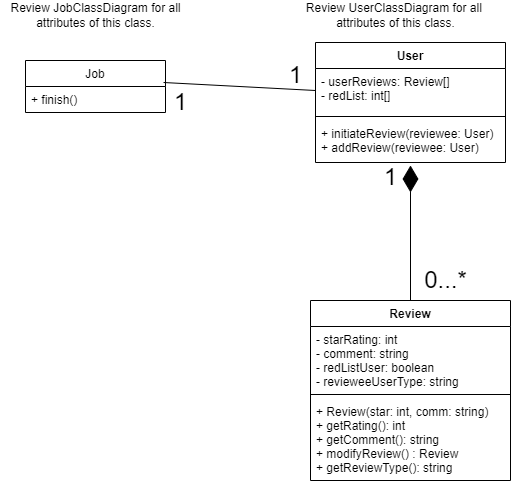

The diagram above was exported from draw.io. Its source (the exported page's mxGraphModel, read from the mxfile embedded in the PNG):
<mxGraphModel dx="873" dy="738" grid="1" gridSize="10" guides="1" tooltips="1" connect="1" arrows="1" fold="1" page="1" pageScale="1" pageWidth="850" pageHeight="1100" math="0" shadow="0">
  <root>
    <mxCell id="0" />
    <mxCell id="1" parent="0" />
    <mxCell id="t2Lw7c6TQ6OZuzO3WsGb-5" value="Review" style="swimlane;fontStyle=1;align=center;verticalAlign=top;childLayout=stackLayout;horizontal=1;startSize=26;horizontalStack=0;resizeParent=1;resizeParentMax=0;resizeLast=0;collapsible=1;marginBottom=0;" vertex="1" parent="1">
      <mxGeometry x="465" y="350" width="200" height="180" as="geometry">
        <mxRectangle x="470" y="350" width="70" height="26" as="alternateBounds" />
      </mxGeometry>
    </mxCell>
    <mxCell id="t2Lw7c6TQ6OZuzO3WsGb-6" value="- starRating: int&#10;- comment: string&#10;- redListUser: boolean&#10;- revieweeUserType: string" style="text;strokeColor=none;fillColor=none;align=left;verticalAlign=top;spacingLeft=4;spacingRight=4;overflow=hidden;rotatable=0;points=[[0,0.5],[1,0.5]];portConstraint=eastwest;" vertex="1" parent="t2Lw7c6TQ6OZuzO3WsGb-5">
      <mxGeometry y="26" width="200" height="64" as="geometry" />
    </mxCell>
    <mxCell id="t2Lw7c6TQ6OZuzO3WsGb-7" value="" style="line;strokeWidth=1;fillColor=none;align=left;verticalAlign=middle;spacingTop=-1;spacingLeft=3;spacingRight=3;rotatable=0;labelPosition=right;points=[];portConstraint=eastwest;" vertex="1" parent="t2Lw7c6TQ6OZuzO3WsGb-5">
      <mxGeometry y="90" width="200" height="8" as="geometry" />
    </mxCell>
    <mxCell id="t2Lw7c6TQ6OZuzO3WsGb-8" value="+ Review(star: int, comm: string)&#10;+ getRating(): int&#10;+ getComment(): string&#10;+ modifyReview() : Review&#10;+ getReviewType(): string" style="text;strokeColor=none;fillColor=none;align=left;verticalAlign=top;spacingLeft=4;spacingRight=4;overflow=hidden;rotatable=0;points=[[0,0.5],[1,0.5]];portConstraint=eastwest;" vertex="1" parent="t2Lw7c6TQ6OZuzO3WsGb-5">
      <mxGeometry y="98" width="200" height="82" as="geometry" />
    </mxCell>
    <mxCell id="t2Lw7c6TQ6OZuzO3WsGb-17" value="Job" style="swimlane;fontStyle=0;childLayout=stackLayout;horizontal=1;startSize=26;fillColor=none;horizontalStack=0;resizeParent=1;resizeParentMax=0;resizeLast=0;collapsible=1;marginBottom=0;" vertex="1" parent="1">
      <mxGeometry x="180" y="110" width="140" height="52" as="geometry" />
    </mxCell>
    <mxCell id="t2Lw7c6TQ6OZuzO3WsGb-18" value="+ finish()" style="text;strokeColor=none;fillColor=none;align=left;verticalAlign=top;spacingLeft=4;spacingRight=4;overflow=hidden;rotatable=0;points=[[0,0.5],[1,0.5]];portConstraint=eastwest;" vertex="1" parent="t2Lw7c6TQ6OZuzO3WsGb-17">
      <mxGeometry y="26" width="140" height="26" as="geometry" />
    </mxCell>
    <mxCell id="t2Lw7c6TQ6OZuzO3WsGb-21" value="Review JobClassDiagram for all&lt;br&gt;attributes of this class." style="text;html=1;align=center;verticalAlign=middle;resizable=0;points=[];autosize=1;strokeColor=none;fillColor=none;" vertex="1" parent="1">
      <mxGeometry x="155" y="50" width="190" height="30" as="geometry" />
    </mxCell>
    <mxCell id="t2Lw7c6TQ6OZuzO3WsGb-23" value="User" style="swimlane;fontStyle=1;align=center;verticalAlign=top;childLayout=stackLayout;horizontal=1;startSize=26;horizontalStack=0;resizeParent=1;resizeParentMax=0;resizeLast=0;collapsible=1;marginBottom=0;" vertex="1" parent="1">
      <mxGeometry x="470" y="92" width="190" height="120" as="geometry" />
    </mxCell>
    <mxCell id="t2Lw7c6TQ6OZuzO3WsGb-24" value="- userReviews: Review[]&#10;- redList: int[]" style="text;strokeColor=none;fillColor=none;align=left;verticalAlign=top;spacingLeft=4;spacingRight=4;overflow=hidden;rotatable=0;points=[[0,0.5],[1,0.5]];portConstraint=eastwest;" vertex="1" parent="t2Lw7c6TQ6OZuzO3WsGb-23">
      <mxGeometry y="26" width="190" height="44" as="geometry" />
    </mxCell>
    <mxCell id="t2Lw7c6TQ6OZuzO3WsGb-25" value="" style="line;strokeWidth=1;fillColor=none;align=left;verticalAlign=middle;spacingTop=-1;spacingLeft=3;spacingRight=3;rotatable=0;labelPosition=right;points=[];portConstraint=eastwest;" vertex="1" parent="t2Lw7c6TQ6OZuzO3WsGb-23">
      <mxGeometry y="70" width="190" height="8" as="geometry" />
    </mxCell>
    <mxCell id="t2Lw7c6TQ6OZuzO3WsGb-26" value="+ initiateReview(reviewee: User)&#10;+ addReview(reviewee: User)" style="text;strokeColor=none;fillColor=none;align=left;verticalAlign=top;spacingLeft=4;spacingRight=4;overflow=hidden;rotatable=0;points=[[0,0.5],[1,0.5]];portConstraint=eastwest;" vertex="1" parent="t2Lw7c6TQ6OZuzO3WsGb-23">
      <mxGeometry y="78" width="190" height="42" as="geometry" />
    </mxCell>
    <mxCell id="t2Lw7c6TQ6OZuzO3WsGb-27" value="Review UserClassDiagram for all&amp;nbsp;&lt;br&gt;attributes of this class." style="text;html=1;align=center;verticalAlign=middle;resizable=0;points=[];autosize=1;strokeColor=none;fillColor=none;" vertex="1" parent="1">
      <mxGeometry x="455" y="50" width="190" height="30" as="geometry" />
    </mxCell>
    <mxCell id="t2Lw7c6TQ6OZuzO3WsGb-28" value="" style="endArrow=diamondThin;endFill=1;endSize=24;html=1;rounded=0;exitX=0.5;exitY=0;exitDx=0;exitDy=0;entryX=0.5;entryY=1.071;entryDx=0;entryDy=0;entryPerimeter=0;" edge="1" parent="1" source="t2Lw7c6TQ6OZuzO3WsGb-5" target="t2Lw7c6TQ6OZuzO3WsGb-26">
      <mxGeometry width="160" relative="1" as="geometry">
        <mxPoint x="440" y="240" as="sourcePoint" />
        <mxPoint x="470" y="230" as="targetPoint" />
      </mxGeometry>
    </mxCell>
    <mxCell id="t2Lw7c6TQ6OZuzO3WsGb-29" value="&lt;font style=&quot;font-size: 24px&quot;&gt;0...*&lt;/font&gt;" style="text;html=1;align=center;verticalAlign=middle;resizable=0;points=[];autosize=1;strokeColor=none;fillColor=none;" vertex="1" parent="1">
      <mxGeometry x="570" y="320" width="60" height="20" as="geometry" />
    </mxCell>
    <mxCell id="t2Lw7c6TQ6OZuzO3WsGb-30" value="1" style="text;html=1;align=center;verticalAlign=middle;resizable=0;points=[];autosize=1;strokeColor=none;fillColor=none;fontSize=24;" vertex="1" parent="1">
      <mxGeometry x="530" y="212" width="30" height="30" as="geometry" />
    </mxCell>
    <mxCell id="t2Lw7c6TQ6OZuzO3WsGb-31" value="" style="endArrow=none;html=1;rounded=0;fontSize=24;exitX=0.986;exitY=-0.154;exitDx=0;exitDy=0;exitPerimeter=0;entryX=0;entryY=0.5;entryDx=0;entryDy=0;" edge="1" parent="1" source="t2Lw7c6TQ6OZuzO3WsGb-18" target="t2Lw7c6TQ6OZuzO3WsGb-24">
      <mxGeometry width="50" height="50" relative="1" as="geometry">
        <mxPoint x="490" y="250" as="sourcePoint" />
        <mxPoint x="540" y="200" as="targetPoint" />
      </mxGeometry>
    </mxCell>
    <mxCell id="t2Lw7c6TQ6OZuzO3WsGb-32" value="1" style="text;html=1;align=center;verticalAlign=middle;resizable=0;points=[];autosize=1;strokeColor=none;fillColor=none;fontSize=24;" vertex="1" parent="1">
      <mxGeometry x="320" y="137" width="30" height="30" as="geometry" />
    </mxCell>
    <mxCell id="t2Lw7c6TQ6OZuzO3WsGb-33" value="1" style="text;html=1;align=center;verticalAlign=middle;resizable=0;points=[];autosize=1;strokeColor=none;fillColor=none;fontSize=24;" vertex="1" parent="1">
      <mxGeometry x="435" y="110" width="30" height="30" as="geometry" />
    </mxCell>
  </root>
</mxGraphModel>